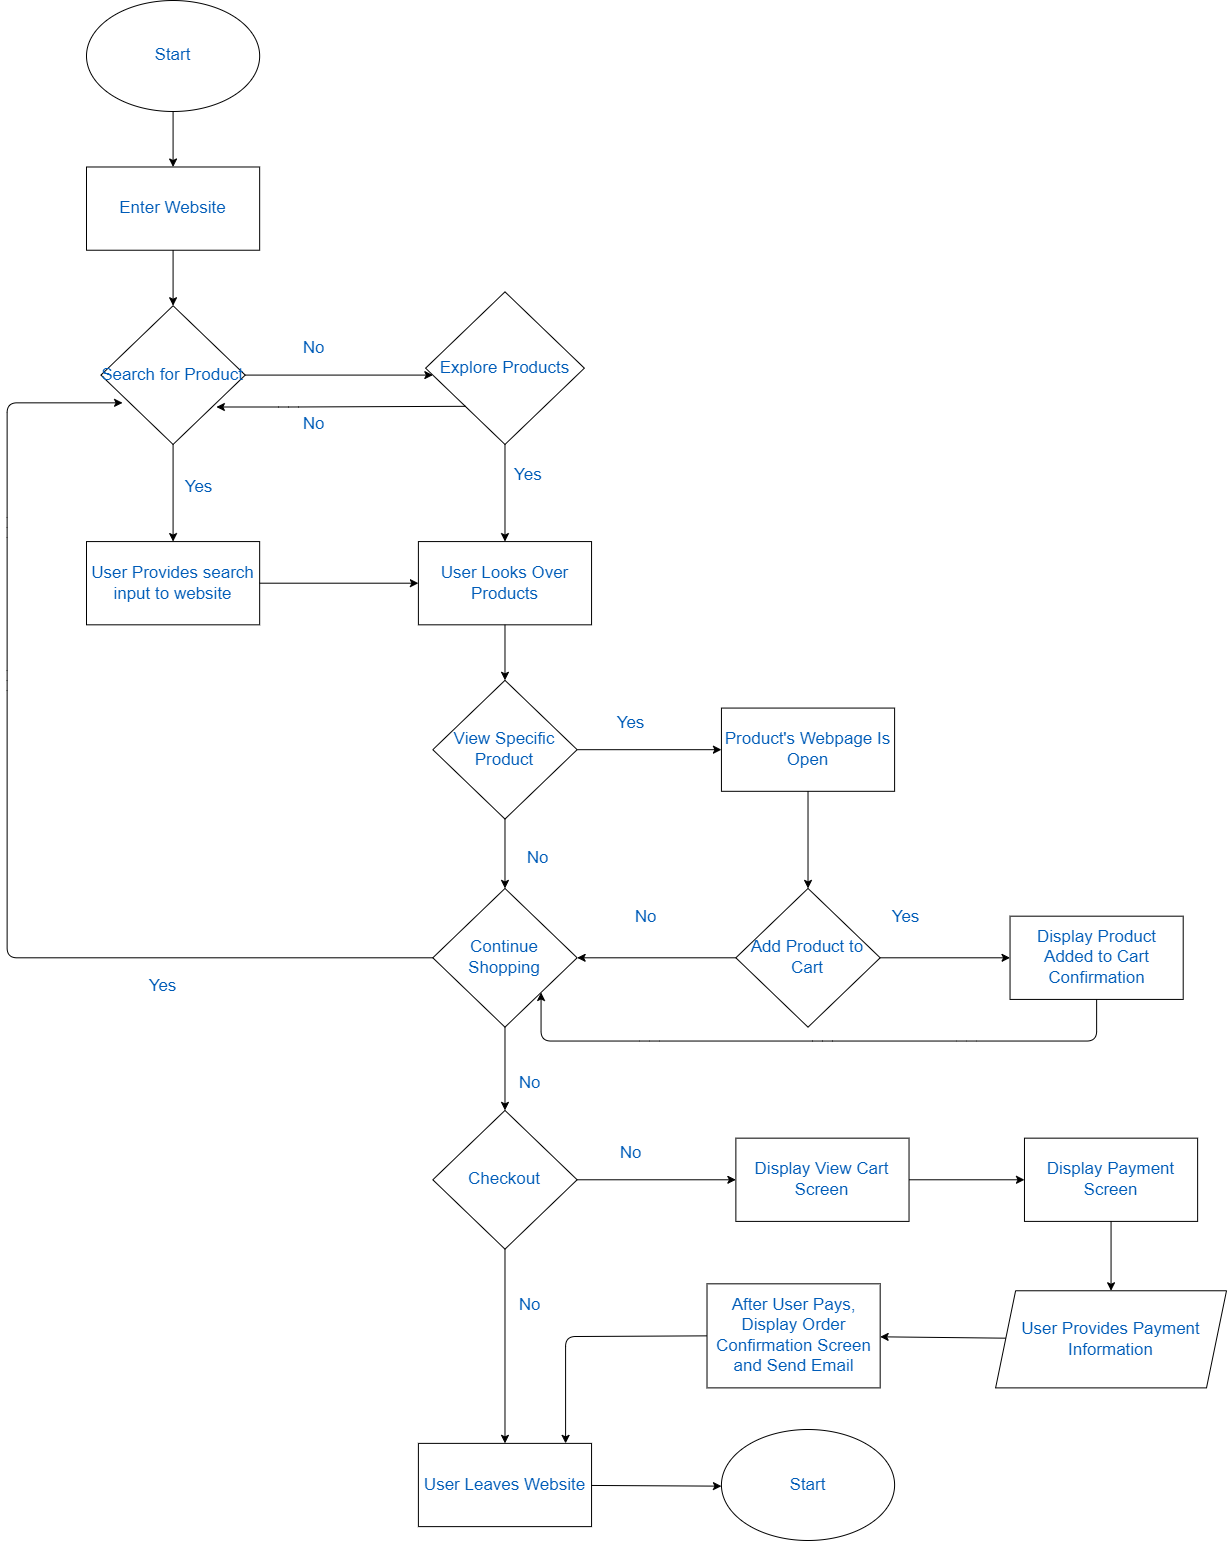

The diagram above was exported from draw.io. Its source (the exported page's mxGraphModel, read from the mxfile embedded in the PNG):
<mxGraphModel dx="1326" dy="792" grid="1" gridSize="10" guides="1" tooltips="1" connect="1" arrows="1" fold="1" page="1" pageScale="1" pageWidth="850" pageHeight="1100" background="none" math="0" shadow="0">
  <root>
    <mxCell id="0" />
    <mxCell id="1" parent="0" />
    <mxCell id="81" value="" style="group;fontSize=17;labelBackgroundColor=none;fontColor=#005CB8;" parent="1" vertex="1" connectable="0">
      <mxGeometry x="110" y="10" width="1140" height="1540" as="geometry" />
    </mxCell>
    <mxCell id="29" value="" style="group;fontSize=17;labelBackgroundColor=none;fontColor=#005CB8;" parent="81" vertex="1" connectable="0">
      <mxGeometry width="533.9240506329118" height="1026.666666666666" as="geometry" />
    </mxCell>
    <mxCell id="2" value="Start" style="ellipse;whiteSpace=wrap;html=1;fontSize=17;labelBackgroundColor=none;fontColor=#005CB8;" parent="29" vertex="1">
      <mxGeometry width="173.1645569620254" height="110.99099099099092" as="geometry" />
    </mxCell>
    <mxCell id="3" value="Enter Website" style="whiteSpace=wrap;html=1;fontSize=17;labelBackgroundColor=none;fontColor=#005CB8;" parent="29" vertex="1">
      <mxGeometry y="166.48648648648637" width="173.1645569620254" height="83.24324324324319" as="geometry" />
    </mxCell>
    <mxCell id="11" value="User Provides search input to website" style="whiteSpace=wrap;html=1;fontSize=17;labelBackgroundColor=none;fontColor=#005CB8;" parent="29" vertex="1">
      <mxGeometry y="541.0810810810809" width="173.1645569620254" height="83.24324324324319" as="geometry" />
    </mxCell>
    <mxCell id="27" value="" style="group;fontSize=17;labelBackgroundColor=none;fontColor=#005CB8;" parent="29" vertex="1" connectable="0">
      <mxGeometry x="14.430379746835454" y="305.225225225225" width="519.4936708860762" height="721.4414414414409" as="geometry" />
    </mxCell>
    <mxCell id="5" value="Search for Product" style="rhombus;whiteSpace=wrap;html=1;fontSize=17;labelBackgroundColor=none;fontColor=#005CB8;" parent="27" vertex="1">
      <mxGeometry width="144.30379746835445" height="138.73873873873868" as="geometry" />
    </mxCell>
    <mxCell id="7" value="Explore Products" style="rhombus;whiteSpace=wrap;html=1;fontSize=17;labelBackgroundColor=none;fontColor=#005CB8;" parent="27" vertex="1">
      <mxGeometry x="324.68354430379765" y="-13.873873873873865" width="158.73417721518993" height="152.6126126126125" as="geometry" />
    </mxCell>
    <mxCell id="9" value="No" style="text;html=1;align=center;verticalAlign=middle;resizable=0;points=[];autosize=1;strokeColor=none;fillColor=none;fontSize=17;labelBackgroundColor=none;fontColor=#005CB8;" parent="27" vertex="1">
      <mxGeometry x="187.59493670886084" y="27.74774774774773" width="50" height="30" as="geometry" />
    </mxCell>
    <mxCell id="10" value="Yes" style="text;html=1;align=center;verticalAlign=middle;resizable=0;points=[];autosize=1;strokeColor=none;fillColor=none;fontSize=17;labelBackgroundColor=none;fontColor=#005CB8;" parent="27" vertex="1">
      <mxGeometry x="72.15189873417722" y="166.48648648648637" width="50" height="30" as="geometry" />
    </mxCell>
    <mxCell id="17" value="No" style="text;html=1;align=center;verticalAlign=middle;resizable=0;points=[];autosize=1;strokeColor=none;fillColor=none;fontSize=17;labelBackgroundColor=none;fontColor=#005CB8;" parent="27" vertex="1">
      <mxGeometry x="187.59493670886084" y="104.05405405405399" width="50" height="30" as="geometry" />
    </mxCell>
    <mxCell id="22" value="View Specific Product" style="rhombus;whiteSpace=wrap;html=1;fontSize=17;labelBackgroundColor=none;fontColor=#005CB8;" parent="27" vertex="1">
      <mxGeometry x="331.8987341772154" y="374.59459459459447" width="144.30379746835445" height="138.73873873873868" as="geometry" />
    </mxCell>
    <mxCell id="24" value="Continue Shopping" style="rhombus;whiteSpace=wrap;html=1;fontSize=17;labelBackgroundColor=none;fontColor=#005CB8;" parent="27" vertex="1">
      <mxGeometry x="331.8987341772154" y="582.7027027027023" width="144.30379746835445" height="138.73873873873868" as="geometry" />
    </mxCell>
    <mxCell id="25" value="" style="edgeStyle=none;html=1;fontSize=17;labelBackgroundColor=none;fontColor=#005CB8;" parent="27" source="22" target="24" edge="1">
      <mxGeometry relative="1" as="geometry" />
    </mxCell>
    <mxCell id="30" style="edgeStyle=none;html=1;exitX=0;exitY=0.5;exitDx=0;exitDy=0;fontSize=17;entryX=0.15;entryY=0.7;entryDx=0;entryDy=0;entryPerimeter=0;labelBackgroundColor=none;fontColor=#005CB8;" parent="27" source="24" target="5" edge="1">
      <mxGeometry relative="1" as="geometry">
        <mxPoint x="-137.08860759493672" y="221.98198198198185" as="targetPoint" />
        <Array as="points">
          <mxPoint x="-93.79746835443042" y="652.0720720720718" />
          <mxPoint x="-93.79746835443042" y="374.59459459459447" />
          <mxPoint x="-93.79746835443042" y="221.98198198198185" />
          <mxPoint x="-93.79746835443042" y="97.11711711711709" />
        </Array>
      </mxGeometry>
    </mxCell>
    <mxCell id="31" value="Yes" style="text;html=1;align=center;verticalAlign=middle;resizable=0;points=[];autosize=1;strokeColor=none;fillColor=none;fontSize=17;labelBackgroundColor=none;fontColor=#005CB8;" parent="27" vertex="1">
      <mxGeometry x="36.07594936708861" y="665.9459459459455" width="50" height="30" as="geometry" />
    </mxCell>
    <mxCell id="19" value="User Looks Over Products" style="whiteSpace=wrap;html=1;fontSize=17;labelBackgroundColor=none;fontColor=#005CB8;" parent="27" vertex="1">
      <mxGeometry x="317.46835443037986" y="235.85585585585574" width="173.16455696202536" height="83.24324324324319" as="geometry" />
    </mxCell>
    <mxCell id="20" value="" style="edgeStyle=none;html=1;fontSize=17;labelBackgroundColor=none;fontColor=#005CB8;" parent="27" source="7" target="19" edge="1">
      <mxGeometry relative="1" as="geometry" />
    </mxCell>
    <mxCell id="23" value="" style="edgeStyle=none;html=1;fontSize=17;labelBackgroundColor=none;fontColor=#005CB8;" parent="27" source="19" target="22" edge="1">
      <mxGeometry relative="1" as="geometry" />
    </mxCell>
    <mxCell id="48" value="No" style="text;html=1;align=center;verticalAlign=middle;resizable=0;points=[];autosize=1;strokeColor=none;fillColor=none;fontSize=17;labelBackgroundColor=none;fontColor=#005CB8;" parent="27" vertex="1">
      <mxGeometry x="411.2658227848102" y="537.6126126126122" width="50" height="30" as="geometry" />
    </mxCell>
    <mxCell id="70" value="&lt;span style=&quot;font-family: Helvetica; font-size: 17px; font-style: normal; font-variant-ligatures: normal; font-variant-caps: normal; font-weight: 400; letter-spacing: normal; orphans: 2; text-align: center; text-indent: 0px; text-transform: none; widows: 2; word-spacing: 0px; -webkit-text-stroke-width: 0px; text-decoration-thickness: initial; text-decoration-style: initial; text-decoration-color: initial; float: none; display: inline !important;&quot;&gt;Yes&lt;/span&gt;" style="text;whiteSpace=wrap;html=1;fontSize=17;labelBackgroundColor=none;fontColor=#005CB8;" parent="27" vertex="1">
      <mxGeometry x="411.2658227848102" y="152.6126126126125" width="86.58227848101268" height="55.49549549549546" as="geometry" />
    </mxCell>
    <mxCell id="6" value="" style="edgeStyle=none;html=1;fontSize=17;labelBackgroundColor=none;fontColor=#005CB8;" parent="29" source="3" target="5" edge="1">
      <mxGeometry relative="1" as="geometry" />
    </mxCell>
    <mxCell id="12" value="" style="edgeStyle=none;html=1;fontSize=17;labelBackgroundColor=none;fontColor=#005CB8;" parent="29" source="5" target="11" edge="1">
      <mxGeometry relative="1" as="geometry" />
    </mxCell>
    <mxCell id="4" value="" style="edgeStyle=none;html=1;fontSize=17;labelBackgroundColor=none;fontColor=#005CB8;" parent="29" source="2" target="3" edge="1">
      <mxGeometry relative="1" as="geometry" />
    </mxCell>
    <mxCell id="21" style="edgeStyle=none;html=1;exitX=1;exitY=0.5;exitDx=0;exitDy=0;entryX=0;entryY=0.5;entryDx=0;entryDy=0;fontSize=17;labelBackgroundColor=none;fontColor=#005CB8;" parent="29" source="11" target="19" edge="1">
      <mxGeometry relative="1" as="geometry" />
    </mxCell>
    <mxCell id="34" value="Checkout" style="rhombus;whiteSpace=wrap;html=1;fontSize=17;labelBackgroundColor=none;fontColor=#005CB8;" parent="81" vertex="1">
      <mxGeometry x="346.3291139240508" y="1109.9099099099096" width="144.30379746835445" height="138.7387387387387" as="geometry" />
    </mxCell>
    <mxCell id="35" value="" style="edgeStyle=none;html=1;fontSize=17;labelBackgroundColor=none;fontColor=#005CB8;" parent="81" source="24" target="34" edge="1">
      <mxGeometry relative="1" as="geometry" />
    </mxCell>
    <mxCell id="36" value="User Leaves Website" style="whiteSpace=wrap;html=1;fontSize=17;labelBackgroundColor=none;fontColor=#005CB8;" parent="81" vertex="1">
      <mxGeometry x="331.8987341772154" y="1442.8828828828823" width="173.1645569620254" height="83.24324324324321" as="geometry" />
    </mxCell>
    <mxCell id="37" value="" style="edgeStyle=none;html=1;fontSize=17;labelBackgroundColor=none;fontColor=#005CB8;" parent="81" source="34" target="36" edge="1">
      <mxGeometry relative="1" as="geometry" />
    </mxCell>
    <mxCell id="39" value="Start" style="ellipse;whiteSpace=wrap;html=1;fontSize=17;labelBackgroundColor=none;fontColor=#005CB8;" parent="81" vertex="1">
      <mxGeometry x="634.9367088607597" y="1429.0090090090082" width="173.1645569620254" height="110.99099099099094" as="geometry" />
    </mxCell>
    <mxCell id="40" value="" style="edgeStyle=none;html=1;fontSize=17;labelBackgroundColor=none;fontColor=#005CB8;" parent="81" source="36" target="39" edge="1">
      <mxGeometry relative="1" as="geometry" />
    </mxCell>
    <mxCell id="41" value="No" style="text;html=1;align=center;verticalAlign=middle;resizable=0;points=[];autosize=1;strokeColor=none;fillColor=none;fontSize=17;labelBackgroundColor=none;fontColor=#005CB8;" parent="81" vertex="1">
      <mxGeometry x="418.48101265822805" y="1290.2702702702697" width="50" height="30" as="geometry" />
    </mxCell>
    <mxCell id="42" value="No" style="text;html=1;align=center;verticalAlign=middle;resizable=0;points=[];autosize=1;strokeColor=none;fillColor=none;fontSize=17;labelBackgroundColor=none;fontColor=#005CB8;" parent="81" vertex="1">
      <mxGeometry x="418.48101265822805" y="1068.288288288288" width="50" height="30" as="geometry" />
    </mxCell>
    <mxCell id="49" value="Product's Webpage Is Open" style="whiteSpace=wrap;html=1;fontSize=17;labelBackgroundColor=none;fontColor=#005CB8;" parent="81" vertex="1">
      <mxGeometry x="634.9367088607597" y="707.5675675675674" width="173.1645569620254" height="83.24324324324321" as="geometry" />
    </mxCell>
    <mxCell id="50" value="" style="edgeStyle=none;html=1;fontSize=17;labelBackgroundColor=none;fontColor=#005CB8;" parent="81" source="22" target="49" edge="1">
      <mxGeometry relative="1" as="geometry" />
    </mxCell>
    <mxCell id="51" value="Yes" style="text;html=1;align=center;verticalAlign=middle;resizable=0;points=[];autosize=1;strokeColor=none;fillColor=none;fontSize=17;labelBackgroundColor=none;fontColor=#005CB8;" parent="81" vertex="1">
      <mxGeometry x="519.4936708860761" y="707.5675675675674" width="50" height="30" as="geometry" />
    </mxCell>
    <mxCell id="54" value="" style="edgeStyle=none;html=1;fontSize=17;labelBackgroundColor=none;fontColor=#005CB8;" parent="81" source="52" target="24" edge="1">
      <mxGeometry relative="1" as="geometry" />
    </mxCell>
    <mxCell id="52" value="Add Product to Cart" style="rhombus;whiteSpace=wrap;html=1;fontSize=17;labelBackgroundColor=none;fontColor=#005CB8;" parent="81" vertex="1">
      <mxGeometry x="649.3670886075953" y="887.9279279279275" width="144.30379746835445" height="138.7387387387387" as="geometry" />
    </mxCell>
    <mxCell id="53" value="" style="edgeStyle=none;html=1;fontSize=17;labelBackgroundColor=none;fontColor=#005CB8;" parent="81" source="49" target="52" edge="1">
      <mxGeometry relative="1" as="geometry" />
    </mxCell>
    <mxCell id="55" value="No" style="text;html=1;align=center;verticalAlign=middle;resizable=0;points=[];autosize=1;strokeColor=none;fillColor=none;fontSize=17;labelBackgroundColor=none;fontColor=#005CB8;" parent="81" vertex="1">
      <mxGeometry x="533.9240506329118" y="901.8018018018014" width="50" height="30" as="geometry" />
    </mxCell>
    <mxCell id="61" style="edgeStyle=none;html=1;exitX=0.5;exitY=1;exitDx=0;exitDy=0;fontSize=17;entryX=1;entryY=1;entryDx=0;entryDy=0;labelBackgroundColor=none;fontColor=#005CB8;" parent="81" source="58" target="24" edge="1">
      <mxGeometry relative="1" as="geometry">
        <mxPoint x="447.34177215189897" y="1012.7927927927927" as="targetPoint" />
        <Array as="points">
          <mxPoint x="1010.1265822784812" y="1040.5405405405402" />
          <mxPoint x="880.2531645569625" y="1040.5405405405402" />
          <mxPoint x="735.9493670886081" y="1040.5405405405402" />
          <mxPoint x="562.7848101265823" y="1040.5405405405402" />
          <mxPoint x="454.5569620253167" y="1040.5405405405402" />
        </Array>
      </mxGeometry>
    </mxCell>
    <mxCell id="58" value="Display Product Added to Cart Confirmation" style="whiteSpace=wrap;html=1;fontSize=17;labelBackgroundColor=none;fontColor=#005CB8;" parent="81" vertex="1">
      <mxGeometry x="923.544303797469" y="915.6756756756756" width="173.1645569620254" height="83.24324324324321" as="geometry" />
    </mxCell>
    <mxCell id="59" value="" style="edgeStyle=none;html=1;fontSize=17;labelBackgroundColor=none;fontColor=#005CB8;" parent="81" source="52" target="58" edge="1">
      <mxGeometry relative="1" as="geometry" />
    </mxCell>
    <mxCell id="60" value="Yes" style="text;html=1;align=center;verticalAlign=middle;resizable=0;points=[];autosize=1;strokeColor=none;fillColor=none;fontSize=17;labelBackgroundColor=none;fontColor=#005CB8;" parent="81" vertex="1">
      <mxGeometry x="793.6708860759496" y="901.8018018018014" width="50" height="30" as="geometry" />
    </mxCell>
    <mxCell id="67" style="edgeStyle=none;html=1;exitX=0;exitY=1;exitDx=0;exitDy=0;fontSize=17;labelBackgroundColor=none;fontColor=#005CB8;" parent="81" source="7" edge="1">
      <mxGeometry relative="1" as="geometry">
        <mxPoint x="129.87341772151902" y="406.5045045045045" as="targetPoint" />
        <Array as="points">
          <mxPoint x="202.02531645569627" y="406.5045045045045" />
        </Array>
      </mxGeometry>
    </mxCell>
    <mxCell id="69" style="edgeStyle=none;html=1;exitX=1;exitY=0.5;exitDx=0;exitDy=0;fontSize=17;labelBackgroundColor=none;fontColor=#005CB8;" parent="81" source="5" edge="1">
      <mxGeometry relative="1" as="geometry">
        <mxPoint x="346.3291139240508" y="374.5945945945946" as="targetPoint" />
      </mxGeometry>
    </mxCell>
    <mxCell id="71" value="Display View Cart Screen" style="whiteSpace=wrap;html=1;fontSize=17;labelBackgroundColor=none;fontColor=#005CB8;" parent="81" vertex="1">
      <mxGeometry x="649.3670886075953" y="1137.6576576576572" width="173.1645569620254" height="83.24324324324321" as="geometry" />
    </mxCell>
    <mxCell id="72" value="" style="edgeStyle=none;html=1;fontSize=17;labelBackgroundColor=none;fontColor=#005CB8;" parent="81" source="34" target="71" edge="1">
      <mxGeometry relative="1" as="geometry" />
    </mxCell>
    <mxCell id="73" value="No" style="text;html=1;align=center;verticalAlign=middle;resizable=0;points=[];autosize=1;strokeColor=none;fillColor=none;fontSize=17;labelBackgroundColor=none;fontColor=#005CB8;" parent="81" vertex="1">
      <mxGeometry x="519.4936708860761" y="1137.6576576576572" width="50" height="30" as="geometry" />
    </mxCell>
    <mxCell id="74" value="Display Payment Screen" style="whiteSpace=wrap;html=1;fontSize=17;labelBackgroundColor=none;fontColor=#005CB8;" parent="81" vertex="1">
      <mxGeometry x="937.9746835443043" y="1137.6576576576572" width="173.1645569620254" height="83.24324324324321" as="geometry" />
    </mxCell>
    <mxCell id="75" value="" style="edgeStyle=none;html=1;fontSize=17;labelBackgroundColor=none;fontColor=#005CB8;" parent="81" source="71" target="74" edge="1">
      <mxGeometry relative="1" as="geometry" />
    </mxCell>
    <mxCell id="76" value="User Provides Payment Information" style="shape=parallelogram;perimeter=parallelogramPerimeter;whiteSpace=wrap;html=1;fixedSize=1;fontSize=17;labelBackgroundColor=none;fontColor=#005CB8;" parent="81" vertex="1">
      <mxGeometry x="909.1139240506334" y="1290.2702702702697" width="230.88607594936724" height="97.1171171171171" as="geometry" />
    </mxCell>
    <mxCell id="77" value="" style="edgeStyle=none;html=1;fontSize=17;labelBackgroundColor=none;fontColor=#005CB8;" parent="81" source="74" target="76" edge="1">
      <mxGeometry relative="1" as="geometry" />
    </mxCell>
    <mxCell id="80" style="edgeStyle=none;html=1;exitX=0;exitY=0.5;exitDx=0;exitDy=0;entryX=0.85;entryY=0;entryDx=0;entryDy=0;entryPerimeter=0;fontSize=17;labelBackgroundColor=none;fontColor=#005CB8;" parent="81" source="78" target="36" edge="1">
      <mxGeometry relative="1" as="geometry">
        <Array as="points">
          <mxPoint x="479.088607594937" y="1336.0540540540535" />
        </Array>
      </mxGeometry>
    </mxCell>
    <mxCell id="78" value="After User Pays, Display Order Confirmation Screen and Send Email" style="whiteSpace=wrap;html=1;fontSize=17;labelBackgroundColor=none;fontColor=#005CB8;" parent="81" vertex="1">
      <mxGeometry x="620.5063291139243" y="1283.333333333333" width="173.1645569620254" height="104.054054054054" as="geometry" />
    </mxCell>
    <mxCell id="79" value="" style="edgeStyle=none;html=1;fontSize=17;labelBackgroundColor=none;fontColor=#005CB8;" parent="81" source="76" target="78" edge="1">
      <mxGeometry relative="1" as="geometry" />
    </mxCell>
  </root>
</mxGraphModel>